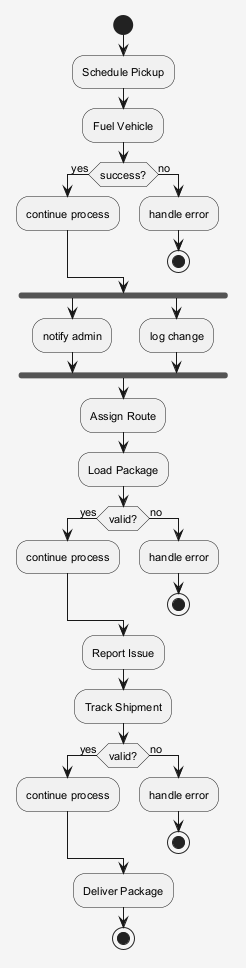

The diagram above was rendered by PlantUML. Its source (embedded in the PNG):
@startuml
skinparam shadowing false
skinparam backgroundColor #F5F5F5
skinparam defaultFontSize 11
start
:Schedule Pickup;
:Fuel Vehicle;
if (success?) then (yes)
:continue process;
else (no)
:handle error;
stop
endif
fork
:notify admin;
fork again
:log change;
end fork
:Assign Route;
:Load Package;
if (valid?) then (yes)
:continue process;
else (no)
:handle error;
stop
endif
:Report Issue;
:Track Shipment;
if (valid?) then (yes)
:continue process;
else (no)
:handle error;
stop
endif
:Deliver Package;
stop
@enduml